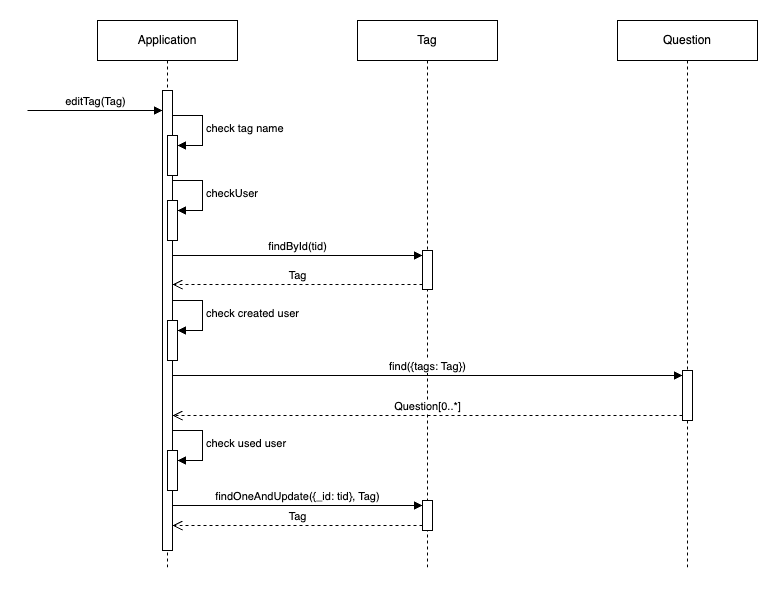

The diagram above was exported from draw.io. Its source (the exported page's mxGraphModel, read from the mxfile embedded in the PNG):
<mxGraphModel dx="1434" dy="790" grid="1" gridSize="10" guides="1" tooltips="1" connect="1" arrows="1" fold="1" page="1" pageScale="1" pageWidth="2000" pageHeight="2000" math="0" shadow="0">
  <root>
    <mxCell id="0" />
    <mxCell id="1" parent="0" />
    <mxCell id="UTwxOgXa_9MvVO9vPUXw-1" value="Application" style="shape=umlLifeline;perimeter=lifelinePerimeter;whiteSpace=wrap;html=1;container=1;dropTarget=0;collapsible=0;recursiveResize=0;outlineConnect=0;portConstraint=eastwest;newEdgeStyle={&quot;curved&quot;:0,&quot;rounded&quot;:0};" parent="1" vertex="1">
      <mxGeometry x="420" y="120" width="140" height="550" as="geometry" />
    </mxCell>
    <mxCell id="UTwxOgXa_9MvVO9vPUXw-5" value="" style="html=1;points=[[0,0,0,0,5],[0,1,0,0,-5],[1,0,0,0,5],[1,1,0,0,-5]];perimeter=orthogonalPerimeter;outlineConnect=0;targetShapes=umlLifeline;portConstraint=eastwest;newEdgeStyle={&quot;curved&quot;:0,&quot;rounded&quot;:0};" parent="UTwxOgXa_9MvVO9vPUXw-1" vertex="1">
      <mxGeometry x="65" y="70" width="10" height="460" as="geometry" />
    </mxCell>
    <mxCell id="UTwxOgXa_9MvVO9vPUXw-7" value="" style="html=1;points=[[0,0,0,0,5],[0,1,0,0,-5],[1,0,0,0,5],[1,1,0,0,-5]];perimeter=orthogonalPerimeter;outlineConnect=0;targetShapes=umlLifeline;portConstraint=eastwest;newEdgeStyle={&quot;curved&quot;:0,&quot;rounded&quot;:0};" parent="UTwxOgXa_9MvVO9vPUXw-1" vertex="1">
      <mxGeometry x="70" y="180" width="10" height="40" as="geometry" />
    </mxCell>
    <mxCell id="UTwxOgXa_9MvVO9vPUXw-8" value="checkUser" style="html=1;align=left;spacingLeft=2;endArrow=block;rounded=0;edgeStyle=orthogonalEdgeStyle;curved=0;rounded=0;" parent="UTwxOgXa_9MvVO9vPUXw-1" target="UTwxOgXa_9MvVO9vPUXw-7" edge="1">
      <mxGeometry x="0.0118" relative="1" as="geometry">
        <mxPoint x="75" y="160" as="sourcePoint" />
        <Array as="points">
          <mxPoint x="105" y="190" />
        </Array>
        <mxPoint as="offset" />
      </mxGeometry>
    </mxCell>
    <mxCell id="UTwxOgXa_9MvVO9vPUXw-14" value="" style="html=1;points=[[0,0,0,0,5],[0,1,0,0,-5],[1,0,0,0,5],[1,1,0,0,-5]];perimeter=orthogonalPerimeter;outlineConnect=0;targetShapes=umlLifeline;portConstraint=eastwest;newEdgeStyle={&quot;curved&quot;:0,&quot;rounded&quot;:0};" parent="UTwxOgXa_9MvVO9vPUXw-1" vertex="1">
      <mxGeometry x="70" y="300" width="10" height="40" as="geometry" />
    </mxCell>
    <mxCell id="UTwxOgXa_9MvVO9vPUXw-15" value="check created user" style="html=1;align=left;spacingLeft=2;endArrow=block;rounded=0;edgeStyle=orthogonalEdgeStyle;curved=0;rounded=0;" parent="UTwxOgXa_9MvVO9vPUXw-1" target="UTwxOgXa_9MvVO9vPUXw-14" edge="1">
      <mxGeometry x="0.0118" relative="1" as="geometry">
        <mxPoint x="75" y="280" as="sourcePoint" />
        <Array as="points">
          <mxPoint x="105" y="310" />
        </Array>
        <mxPoint as="offset" />
      </mxGeometry>
    </mxCell>
    <mxCell id="UTwxOgXa_9MvVO9vPUXw-22" value="" style="html=1;points=[[0,0,0,0,5],[0,1,0,0,-5],[1,0,0,0,5],[1,1,0,0,-5]];perimeter=orthogonalPerimeter;outlineConnect=0;targetShapes=umlLifeline;portConstraint=eastwest;newEdgeStyle={&quot;curved&quot;:0,&quot;rounded&quot;:0};" parent="UTwxOgXa_9MvVO9vPUXw-1" vertex="1">
      <mxGeometry x="70" y="430" width="10" height="40" as="geometry" />
    </mxCell>
    <mxCell id="UTwxOgXa_9MvVO9vPUXw-23" value="check used user" style="html=1;align=left;spacingLeft=2;endArrow=block;rounded=0;edgeStyle=orthogonalEdgeStyle;curved=0;rounded=0;" parent="UTwxOgXa_9MvVO9vPUXw-1" target="UTwxOgXa_9MvVO9vPUXw-22" edge="1">
      <mxGeometry relative="1" as="geometry">
        <mxPoint x="75" y="410" as="sourcePoint" />
        <Array as="points">
          <mxPoint x="105" y="440" />
        </Array>
      </mxGeometry>
    </mxCell>
    <mxCell id="UTwxOgXa_9MvVO9vPUXw-27" value="" style="html=1;points=[[0,0,0,0,5],[0,1,0,0,-5],[1,0,0,0,5],[1,1,0,0,-5]];perimeter=orthogonalPerimeter;outlineConnect=0;targetShapes=umlLifeline;portConstraint=eastwest;newEdgeStyle={&quot;curved&quot;:0,&quot;rounded&quot;:0};" parent="UTwxOgXa_9MvVO9vPUXw-1" vertex="1">
      <mxGeometry x="70" y="115" width="10" height="40" as="geometry" />
    </mxCell>
    <mxCell id="UTwxOgXa_9MvVO9vPUXw-28" value="check tag name" style="html=1;align=left;spacingLeft=2;endArrow=block;rounded=0;edgeStyle=orthogonalEdgeStyle;curved=0;rounded=0;" parent="UTwxOgXa_9MvVO9vPUXw-1" target="UTwxOgXa_9MvVO9vPUXw-27" edge="1">
      <mxGeometry relative="1" as="geometry">
        <mxPoint x="75" y="95" as="sourcePoint" />
        <Array as="points">
          <mxPoint x="105" y="125" />
        </Array>
      </mxGeometry>
    </mxCell>
    <mxCell id="UTwxOgXa_9MvVO9vPUXw-3" value="Tag" style="shape=umlLifeline;perimeter=lifelinePerimeter;whiteSpace=wrap;html=1;container=1;dropTarget=0;collapsible=0;recursiveResize=0;outlineConnect=0;portConstraint=eastwest;newEdgeStyle={&quot;curved&quot;:0,&quot;rounded&quot;:0};" parent="1" vertex="1">
      <mxGeometry x="680" y="120" width="140" height="550" as="geometry" />
    </mxCell>
    <mxCell id="UTwxOgXa_9MvVO9vPUXw-24" value="" style="html=1;points=[[0,0,0,0,5],[0,1,0,0,-5],[1,0,0,0,5],[1,1,0,0,-5]];perimeter=orthogonalPerimeter;outlineConnect=0;targetShapes=umlLifeline;portConstraint=eastwest;newEdgeStyle={&quot;curved&quot;:0,&quot;rounded&quot;:0};" parent="UTwxOgXa_9MvVO9vPUXw-3" vertex="1">
      <mxGeometry x="65" y="480" width="10" height="30" as="geometry" />
    </mxCell>
    <mxCell id="UTwxOgXa_9MvVO9vPUXw-25" value="findOneAndUpdate({_id: tid}, Tag)" style="html=1;verticalAlign=bottom;endArrow=block;curved=0;rounded=0;entryX=0;entryY=0;entryDx=0;entryDy=5;" parent="UTwxOgXa_9MvVO9vPUXw-3" source="UTwxOgXa_9MvVO9vPUXw-5" target="UTwxOgXa_9MvVO9vPUXw-24" edge="1">
      <mxGeometry relative="1" as="geometry">
        <mxPoint x="-5" y="435" as="sourcePoint" />
      </mxGeometry>
    </mxCell>
    <mxCell id="UTwxOgXa_9MvVO9vPUXw-26" value="Tag" style="html=1;verticalAlign=bottom;endArrow=open;dashed=1;endSize=8;curved=0;rounded=0;exitX=0;exitY=1;exitDx=0;exitDy=-5;" parent="UTwxOgXa_9MvVO9vPUXw-3" source="UTwxOgXa_9MvVO9vPUXw-24" target="UTwxOgXa_9MvVO9vPUXw-5" edge="1">
      <mxGeometry relative="1" as="geometry">
        <mxPoint x="-5" y="505" as="targetPoint" />
      </mxGeometry>
    </mxCell>
    <mxCell id="UTwxOgXa_9MvVO9vPUXw-16" value="" style="html=1;points=[[0,0,0,0,5],[0,1,0,0,-5],[1,0,0,0,5],[1,1,0,0,-5]];perimeter=orthogonalPerimeter;outlineConnect=0;targetShapes=umlLifeline;portConstraint=eastwest;newEdgeStyle={&quot;curved&quot;:0,&quot;rounded&quot;:0};" parent="UTwxOgXa_9MvVO9vPUXw-3" vertex="1">
      <mxGeometry x="65" y="230" width="10" height="39" as="geometry" />
    </mxCell>
    <mxCell id="UTwxOgXa_9MvVO9vPUXw-17" value="findById(tid)" style="html=1;verticalAlign=bottom;endArrow=block;curved=0;rounded=0;entryX=0;entryY=0;entryDx=0;entryDy=5;" parent="UTwxOgXa_9MvVO9vPUXw-3" target="UTwxOgXa_9MvVO9vPUXw-16" edge="1">
      <mxGeometry relative="1" as="geometry">
        <mxPoint x="-185" y="235" as="sourcePoint" />
      </mxGeometry>
    </mxCell>
    <mxCell id="UTwxOgXa_9MvVO9vPUXw-18" value="Tag" style="html=1;verticalAlign=bottom;endArrow=open;dashed=1;endSize=8;curved=0;rounded=0;exitX=0;exitY=1;exitDx=0;exitDy=-5;" parent="UTwxOgXa_9MvVO9vPUXw-3" source="UTwxOgXa_9MvVO9vPUXw-16" edge="1">
      <mxGeometry relative="1" as="geometry">
        <mxPoint x="-185" y="264" as="targetPoint" />
      </mxGeometry>
    </mxCell>
    <mxCell id="UTwxOgXa_9MvVO9vPUXw-4" value="Question" style="shape=umlLifeline;perimeter=lifelinePerimeter;whiteSpace=wrap;html=1;container=1;dropTarget=0;collapsible=0;recursiveResize=0;outlineConnect=0;portConstraint=eastwest;newEdgeStyle={&quot;curved&quot;:0,&quot;rounded&quot;:0};" parent="1" vertex="1">
      <mxGeometry x="940" y="120" width="140" height="550" as="geometry" />
    </mxCell>
    <mxCell id="UTwxOgXa_9MvVO9vPUXw-19" value="" style="html=1;points=[[0,0,0,0,5],[0,1,0,0,-5],[1,0,0,0,5],[1,1,0,0,-5]];perimeter=orthogonalPerimeter;outlineConnect=0;targetShapes=umlLifeline;portConstraint=eastwest;newEdgeStyle={&quot;curved&quot;:0,&quot;rounded&quot;:0};" parent="UTwxOgXa_9MvVO9vPUXw-4" vertex="1">
      <mxGeometry x="65" y="350" width="10" height="50" as="geometry" />
    </mxCell>
    <mxCell id="UTwxOgXa_9MvVO9vPUXw-20" value="find({tags: Tag})" style="html=1;verticalAlign=bottom;endArrow=block;curved=0;rounded=0;entryX=0;entryY=0;entryDx=0;entryDy=5;" parent="UTwxOgXa_9MvVO9vPUXw-4" target="UTwxOgXa_9MvVO9vPUXw-19" edge="1">
      <mxGeometry relative="1" as="geometry">
        <mxPoint x="-445" y="355" as="sourcePoint" />
      </mxGeometry>
    </mxCell>
    <mxCell id="UTwxOgXa_9MvVO9vPUXw-21" value="Question[0..*]" style="html=1;verticalAlign=bottom;endArrow=open;dashed=1;endSize=8;curved=0;rounded=0;exitX=0;exitY=1;exitDx=0;exitDy=-5;" parent="UTwxOgXa_9MvVO9vPUXw-4" source="UTwxOgXa_9MvVO9vPUXw-19" edge="1">
      <mxGeometry relative="1" as="geometry">
        <mxPoint x="-445" y="395" as="targetPoint" />
      </mxGeometry>
    </mxCell>
    <mxCell id="UTwxOgXa_9MvVO9vPUXw-6" value="editTag(Tag)" style="html=1;verticalAlign=bottom;endArrow=block;curved=0;rounded=0;" parent="1" target="UTwxOgXa_9MvVO9vPUXw-5" edge="1">
      <mxGeometry width="80" relative="1" as="geometry">
        <mxPoint x="350" y="210" as="sourcePoint" />
        <mxPoint x="430" y="210" as="targetPoint" />
      </mxGeometry>
    </mxCell>
  </root>
</mxGraphModel>